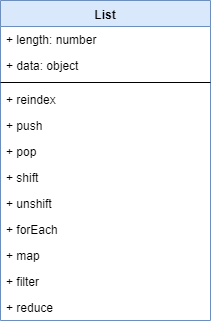

The diagram above was exported from draw.io. Its source (the exported page's mxGraphModel, read from the mxfile embedded in the PNG):
<mxGraphModel dx="1022" dy="469" grid="1" gridSize="10" guides="1" tooltips="1" connect="1" arrows="1" fold="1" page="1" pageScale="1" pageWidth="850" pageHeight="1100" math="0" shadow="0">
  <root>
    <mxCell id="0" />
    <mxCell id="1" parent="0" />
    <mxCell id="XwhxSHM5KmAJ07EMQ8e8-2" value="List" style="swimlane;fontStyle=1;align=center;verticalAlign=top;childLayout=stackLayout;horizontal=1;startSize=26;horizontalStack=0;resizeParent=1;resizeParentMax=0;resizeLast=0;collapsible=1;marginBottom=0;fillColor=#dae8fc;strokeColor=#6c8ebf;" vertex="1" parent="1">
      <mxGeometry x="20" y="90" width="210" height="320" as="geometry">
        <mxRectangle x="20" y="90" width="50" height="26" as="alternateBounds" />
      </mxGeometry>
    </mxCell>
    <mxCell id="XwhxSHM5KmAJ07EMQ8e8-3" value="+ length: number" style="text;strokeColor=none;fillColor=none;align=left;verticalAlign=top;spacingLeft=4;spacingRight=4;overflow=hidden;rotatable=0;points=[[0,0.5],[1,0.5]];portConstraint=eastwest;" vertex="1" parent="XwhxSHM5KmAJ07EMQ8e8-2">
      <mxGeometry y="26" width="210" height="26" as="geometry" />
    </mxCell>
    <mxCell id="XwhxSHM5KmAJ07EMQ8e8-6" value="+ data: object" style="text;strokeColor=none;fillColor=none;align=left;verticalAlign=top;spacingLeft=4;spacingRight=4;overflow=hidden;rotatable=0;points=[[0,0.5],[1,0.5]];portConstraint=eastwest;" vertex="1" parent="XwhxSHM5KmAJ07EMQ8e8-2">
      <mxGeometry y="52" width="210" height="26" as="geometry" />
    </mxCell>
    <mxCell id="XwhxSHM5KmAJ07EMQ8e8-4" value="" style="line;strokeWidth=1;fillColor=none;align=left;verticalAlign=middle;spacingTop=-1;spacingLeft=3;spacingRight=3;rotatable=0;labelPosition=right;points=[];portConstraint=eastwest;" vertex="1" parent="XwhxSHM5KmAJ07EMQ8e8-2">
      <mxGeometry y="78" width="210" height="8" as="geometry" />
    </mxCell>
    <mxCell id="XwhxSHM5KmAJ07EMQ8e8-5" value="+ reindex" style="text;strokeColor=none;fillColor=none;align=left;verticalAlign=top;spacingLeft=4;spacingRight=4;overflow=hidden;rotatable=0;points=[[0,0.5],[1,0.5]];portConstraint=eastwest;" vertex="1" parent="XwhxSHM5KmAJ07EMQ8e8-2">
      <mxGeometry y="86" width="210" height="26" as="geometry" />
    </mxCell>
    <mxCell id="XwhxSHM5KmAJ07EMQ8e8-7" value="+ push" style="text;strokeColor=none;fillColor=none;align=left;verticalAlign=top;spacingLeft=4;spacingRight=4;overflow=hidden;rotatable=0;points=[[0,0.5],[1,0.5]];portConstraint=eastwest;" vertex="1" parent="XwhxSHM5KmAJ07EMQ8e8-2">
      <mxGeometry y="112" width="210" height="26" as="geometry" />
    </mxCell>
    <mxCell id="XwhxSHM5KmAJ07EMQ8e8-10" value="+ pop" style="text;strokeColor=none;fillColor=none;align=left;verticalAlign=top;spacingLeft=4;spacingRight=4;overflow=hidden;rotatable=0;points=[[0,0.5],[1,0.5]];portConstraint=eastwest;" vertex="1" parent="XwhxSHM5KmAJ07EMQ8e8-2">
      <mxGeometry y="138" width="210" height="26" as="geometry" />
    </mxCell>
    <mxCell id="XwhxSHM5KmAJ07EMQ8e8-9" value="+ shift" style="text;strokeColor=none;fillColor=none;align=left;verticalAlign=top;spacingLeft=4;spacingRight=4;overflow=hidden;rotatable=0;points=[[0,0.5],[1,0.5]];portConstraint=eastwest;" vertex="1" parent="XwhxSHM5KmAJ07EMQ8e8-2">
      <mxGeometry y="164" width="210" height="26" as="geometry" />
    </mxCell>
    <mxCell id="XwhxSHM5KmAJ07EMQ8e8-13" value="+ unshift" style="text;strokeColor=none;fillColor=none;align=left;verticalAlign=top;spacingLeft=4;spacingRight=4;overflow=hidden;rotatable=0;points=[[0,0.5],[1,0.5]];portConstraint=eastwest;" vertex="1" parent="XwhxSHM5KmAJ07EMQ8e8-2">
      <mxGeometry y="190" width="210" height="26" as="geometry" />
    </mxCell>
    <mxCell id="XwhxSHM5KmAJ07EMQ8e8-12" value="+ forEach" style="text;strokeColor=none;fillColor=none;align=left;verticalAlign=top;spacingLeft=4;spacingRight=4;overflow=hidden;rotatable=0;points=[[0,0.5],[1,0.5]];portConstraint=eastwest;" vertex="1" parent="XwhxSHM5KmAJ07EMQ8e8-2">
      <mxGeometry y="216" width="210" height="26" as="geometry" />
    </mxCell>
    <mxCell id="XwhxSHM5KmAJ07EMQ8e8-11" value="+ map" style="text;strokeColor=none;fillColor=none;align=left;verticalAlign=top;spacingLeft=4;spacingRight=4;overflow=hidden;rotatable=0;points=[[0,0.5],[1,0.5]];portConstraint=eastwest;" vertex="1" parent="XwhxSHM5KmAJ07EMQ8e8-2">
      <mxGeometry y="242" width="210" height="26" as="geometry" />
    </mxCell>
    <mxCell id="XwhxSHM5KmAJ07EMQ8e8-8" value="+ filter" style="text;strokeColor=none;fillColor=none;align=left;verticalAlign=top;spacingLeft=4;spacingRight=4;overflow=hidden;rotatable=0;points=[[0,0.5],[1,0.5]];portConstraint=eastwest;" vertex="1" parent="XwhxSHM5KmAJ07EMQ8e8-2">
      <mxGeometry y="268" width="210" height="26" as="geometry" />
    </mxCell>
    <mxCell id="XwhxSHM5KmAJ07EMQ8e8-14" value="+ reduce" style="text;strokeColor=none;fillColor=none;align=left;verticalAlign=top;spacingLeft=4;spacingRight=4;overflow=hidden;rotatable=0;points=[[0,0.5],[1,0.5]];portConstraint=eastwest;" vertex="1" parent="XwhxSHM5KmAJ07EMQ8e8-2">
      <mxGeometry y="294" width="210" height="26" as="geometry" />
    </mxCell>
  </root>
</mxGraphModel>